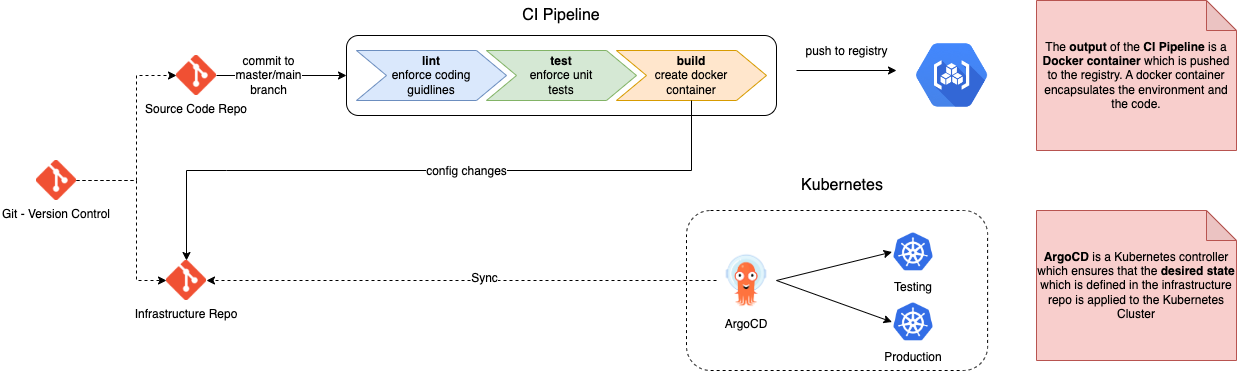

The diagram above was exported from draw.io. Its source (the exported page's mxGraphModel, read from the mxfile embedded in the PNG):
<mxGraphModel dx="2221" dy="783" grid="1" gridSize="10" guides="1" tooltips="1" connect="1" arrows="1" fold="1" page="1" pageScale="1" pageWidth="827" pageHeight="1169" math="0" shadow="0">
  <root>
    <mxCell id="0" />
    <mxCell id="1" parent="0" />
    <mxCell id="cwN5SWrOo2eoppt9iaft-16" value="" style="rounded=1;whiteSpace=wrap;html=1;fontSize=12;dashed=1;fillColor=none;" parent="1" vertex="1">
      <mxGeometry x="570" y="280" width="301.11" height="160" as="geometry" />
    </mxCell>
    <mxCell id="cwN5SWrOo2eoppt9iaft-10" value="" style="rounded=1;whiteSpace=wrap;html=1;" parent="1" vertex="1">
      <mxGeometry x="230" y="105" width="430" height="80" as="geometry" />
    </mxCell>
    <mxCell id="cwN5SWrOo2eoppt9iaft-1" value="Git - Version Control" style="shape=image;verticalLabelPosition=bottom;labelBackgroundColor=default;verticalAlign=top;aspect=fixed;imageAspect=0;image=https://git.unileoben.ac.at/uploads/-/system/project/avatar/68/Git-Icon-1788C.png;" parent="1" vertex="1">
      <mxGeometry x="-80" y="230" width="40" height="40" as="geometry" />
    </mxCell>
    <mxCell id="cwN5SWrOo2eoppt9iaft-5" value="&lt;b&gt;lint &lt;/b&gt;&lt;br&gt;enforce coding &lt;br&gt;guidlines" style="shape=step;perimeter=stepPerimeter;whiteSpace=wrap;html=1;fixedSize=1;size=30;fillColor=#dae8fc;strokeColor=#6c8ebf;" parent="1" vertex="1">
      <mxGeometry x="240" y="120" width="150" height="50" as="geometry" />
    </mxCell>
    <mxCell id="cwN5SWrOo2eoppt9iaft-6" value="&lt;b&gt;test&lt;/b&gt;&lt;br&gt;enforce unit &lt;br&gt;tests" style="shape=step;perimeter=stepPerimeter;whiteSpace=wrap;html=1;fixedSize=1;size=30;fillColor=#d5e8d4;strokeColor=#82b366;" parent="1" vertex="1">
      <mxGeometry x="370" y="120" width="150" height="50" as="geometry" />
    </mxCell>
    <mxCell id="cwN5SWrOo2eoppt9iaft-7" value="&lt;b&gt;build&lt;/b&gt;&lt;br&gt;create docker &lt;br&gt;container" style="shape=step;perimeter=stepPerimeter;whiteSpace=wrap;html=1;fixedSize=1;size=30;fillColor=#ffe6cc;strokeColor=#d79b00;" parent="1" vertex="1">
      <mxGeometry x="500" y="120" width="150" height="50" as="geometry" />
    </mxCell>
    <mxCell id="cwN5SWrOo2eoppt9iaft-8" value="" style="shape=image;verticalLabelPosition=bottom;labelBackgroundColor=default;verticalAlign=top;aspect=fixed;imageAspect=0;image=https://miro.medium.com/max/256/1*VIMgEPCE_6u3vF-dm8fnpg.png;" parent="1" vertex="1">
      <mxGeometry x="800" y="110" width="71.11" height="70" as="geometry" />
    </mxCell>
    <mxCell id="cwN5SWrOo2eoppt9iaft-11" value="&lt;font style=&quot;font-size: 16px;&quot;&gt;CI Pipeline&lt;/font&gt;" style="text;html=1;strokeColor=none;fillColor=none;align=center;verticalAlign=middle;whiteSpace=wrap;rounded=0;" parent="1" vertex="1">
      <mxGeometry x="352" y="70" width="186" height="30" as="geometry" />
    </mxCell>
    <mxCell id="cwN5SWrOo2eoppt9iaft-13" value="&lt;font style=&quot;font-size: 12px;&quot;&gt;push to registry&lt;/font&gt;" style="endArrow=classic;html=1;rounded=0;fontSize=16;" parent="1" edge="1">
      <mxGeometry y="20" width="50" height="50" relative="1" as="geometry">
        <mxPoint x="680" y="140" as="sourcePoint" />
        <mxPoint x="780" y="140" as="targetPoint" />
        <mxPoint as="offset" />
      </mxGeometry>
    </mxCell>
    <mxCell id="cwN5SWrOo2eoppt9iaft-15" value="ArgoCD" style="shape=image;verticalLabelPosition=bottom;labelBackgroundColor=default;verticalAlign=top;aspect=fixed;imageAspect=0;image=https://coralogix.com/wp-content/uploads/2021/06/Argo-CD-Version-Tags-1000X1000.png;" parent="1" vertex="1">
      <mxGeometry x="600" y="320" width="60" height="60" as="geometry" />
    </mxCell>
    <mxCell id="cwN5SWrOo2eoppt9iaft-19" value="Testing" style="shape=image;verticalLabelPosition=bottom;labelBackgroundColor=default;verticalAlign=top;aspect=fixed;imageAspect=0;image=https://kubernetes.io/images/favicon.png;" parent="1" vertex="1">
      <mxGeometry x="775.5" y="300" width="43" height="43" as="geometry" />
    </mxCell>
    <mxCell id="cwN5SWrOo2eoppt9iaft-20" value="Production" style="shape=image;verticalLabelPosition=bottom;labelBackgroundColor=default;verticalAlign=top;aspect=fixed;imageAspect=0;image=https://kubernetes.io/images/favicon.png;" parent="1" vertex="1">
      <mxGeometry x="775.5" y="370" width="43" height="43" as="geometry" />
    </mxCell>
    <mxCell id="cwN5SWrOo2eoppt9iaft-21" value="" style="endArrow=classic;html=1;rounded=0;fontSize=12;entryX=0;entryY=0.5;entryDx=0;entryDy=0;exitX=1;exitY=0.5;exitDx=0;exitDy=0;" parent="1" source="cwN5SWrOo2eoppt9iaft-15" target="cwN5SWrOo2eoppt9iaft-19" edge="1">
      <mxGeometry width="50" height="50" relative="1" as="geometry">
        <mxPoint x="670" y="390" as="sourcePoint" />
        <mxPoint x="720" y="340" as="targetPoint" />
      </mxGeometry>
    </mxCell>
    <mxCell id="cwN5SWrOo2eoppt9iaft-22" value="" style="endArrow=classic;html=1;rounded=0;fontSize=12;exitX=1;exitY=0.5;exitDx=0;exitDy=0;entryX=0;entryY=0.5;entryDx=0;entryDy=0;" parent="1" source="cwN5SWrOo2eoppt9iaft-15" target="cwN5SWrOo2eoppt9iaft-20" edge="1">
      <mxGeometry width="50" height="50" relative="1" as="geometry">
        <mxPoint x="710" y="420" as="sourcePoint" />
        <mxPoint x="760" y="370" as="targetPoint" />
      </mxGeometry>
    </mxCell>
    <mxCell id="cwN5SWrOo2eoppt9iaft-23" value="Source Code Repo" style="shape=image;verticalLabelPosition=bottom;labelBackgroundColor=default;verticalAlign=top;aspect=fixed;imageAspect=0;image=https://git.unileoben.ac.at/uploads/-/system/project/avatar/68/Git-Icon-1788C.png;" parent="1" vertex="1">
      <mxGeometry x="60" y="125" width="40" height="40" as="geometry" />
    </mxCell>
    <mxCell id="cwN5SWrOo2eoppt9iaft-24" value="Infrastructure Repo" style="shape=image;verticalLabelPosition=bottom;labelBackgroundColor=default;verticalAlign=top;aspect=fixed;imageAspect=0;image=https://git.unileoben.ac.at/uploads/-/system/project/avatar/68/Git-Icon-1788C.png;" parent="1" vertex="1">
      <mxGeometry x="50" y="330" width="40" height="40" as="geometry" />
    </mxCell>
    <mxCell id="cwN5SWrOo2eoppt9iaft-27" value="" style="endArrow=classic;html=1;rounded=0;fontSize=12;exitX=0;exitY=0.5;exitDx=0;exitDy=0;entryX=1;entryY=0.5;entryDx=0;entryDy=0;dashed=1;" parent="1" source="cwN5SWrOo2eoppt9iaft-15" target="cwN5SWrOo2eoppt9iaft-24" edge="1">
      <mxGeometry width="50" height="50" relative="1" as="geometry">
        <mxPoint x="360" y="390" as="sourcePoint" />
        <mxPoint x="410" y="340" as="targetPoint" />
      </mxGeometry>
    </mxCell>
    <mxCell id="cwN5SWrOo2eoppt9iaft-28" value="Sync" style="edgeLabel;html=1;align=center;verticalAlign=middle;resizable=0;points=[];fontSize=12;" parent="cwN5SWrOo2eoppt9iaft-27" vertex="1" connectable="0">
      <mxGeometry x="-0.0888" y="-3" relative="1" as="geometry">
        <mxPoint as="offset" />
      </mxGeometry>
    </mxCell>
    <mxCell id="cwN5SWrOo2eoppt9iaft-29" value="" style="endArrow=classic;html=1;rounded=0;fontSize=12;exitX=0.5;exitY=1;exitDx=0;exitDy=0;entryX=0.5;entryY=0;entryDx=0;entryDy=0;" parent="1" source="cwN5SWrOo2eoppt9iaft-7" target="cwN5SWrOo2eoppt9iaft-24" edge="1">
      <mxGeometry width="50" height="50" relative="1" as="geometry">
        <mxPoint x="350" y="300" as="sourcePoint" />
        <mxPoint x="400" y="250" as="targetPoint" />
        <Array as="points">
          <mxPoint x="575" y="240" />
          <mxPoint x="110" y="240" />
          <mxPoint x="70" y="240" />
        </Array>
      </mxGeometry>
    </mxCell>
    <mxCell id="cwN5SWrOo2eoppt9iaft-30" value="config changes" style="edgeLabel;html=1;align=center;verticalAlign=middle;resizable=0;points=[];fontSize=12;" parent="cwN5SWrOo2eoppt9iaft-29" vertex="1" connectable="0">
      <mxGeometry x="0.0629" y="-1" relative="1" as="geometry">
        <mxPoint x="57" y="1" as="offset" />
      </mxGeometry>
    </mxCell>
    <mxCell id="cwN5SWrOo2eoppt9iaft-31" value="" style="endArrow=classic;html=1;rounded=0;fontSize=12;exitX=1;exitY=0.5;exitDx=0;exitDy=0;entryX=0;entryY=0.5;entryDx=0;entryDy=0;" parent="1" source="cwN5SWrOo2eoppt9iaft-23" edge="1">
      <mxGeometry width="50" height="50" relative="1" as="geometry">
        <mxPoint x="140" y="145" as="sourcePoint" />
        <mxPoint x="230" y="145" as="targetPoint" />
      </mxGeometry>
    </mxCell>
    <mxCell id="cwN5SWrOo2eoppt9iaft-32" value="commit to &lt;br&gt;master/main &lt;br&gt;branch" style="edgeLabel;html=1;align=center;verticalAlign=middle;resizable=0;points=[];fontSize=12;" parent="cwN5SWrOo2eoppt9iaft-31" vertex="1" connectable="0">
      <mxGeometry x="-0.2029" y="1" relative="1" as="geometry">
        <mxPoint as="offset" />
      </mxGeometry>
    </mxCell>
    <mxCell id="cwN5SWrOo2eoppt9iaft-33" value="" style="endArrow=classic;html=1;rounded=0;dashed=1;fontSize=12;entryX=0;entryY=0.5;entryDx=0;entryDy=0;exitX=1;exitY=0.5;exitDx=0;exitDy=0;" parent="1" source="cwN5SWrOo2eoppt9iaft-1" target="cwN5SWrOo2eoppt9iaft-23" edge="1">
      <mxGeometry width="50" height="50" relative="1" as="geometry">
        <mxPoint x="-50" y="420" as="sourcePoint" />
        <mxPoint y="370" as="targetPoint" />
        <Array as="points">
          <mxPoint x="20" y="250" />
          <mxPoint x="20" y="145" />
        </Array>
      </mxGeometry>
    </mxCell>
    <mxCell id="cwN5SWrOo2eoppt9iaft-34" value="" style="endArrow=classic;html=1;rounded=0;fontSize=12;exitX=1;exitY=0.5;exitDx=0;exitDy=0;entryX=0;entryY=0.5;entryDx=0;entryDy=0;dashed=1;" parent="1" source="cwN5SWrOo2eoppt9iaft-1" target="cwN5SWrOo2eoppt9iaft-24" edge="1">
      <mxGeometry width="50" height="50" relative="1" as="geometry">
        <mxPoint x="-30" y="470" as="sourcePoint" />
        <mxPoint x="20" y="420" as="targetPoint" />
        <Array as="points">
          <mxPoint x="20" y="250" />
          <mxPoint x="20" y="350" />
        </Array>
      </mxGeometry>
    </mxCell>
    <mxCell id="cwN5SWrOo2eoppt9iaft-36" value="&lt;font style=&quot;font-size: 16px;&quot;&gt;Kubernetes&lt;/font&gt;" style="text;html=1;strokeColor=none;fillColor=none;align=center;verticalAlign=middle;whiteSpace=wrap;rounded=0;" parent="1" vertex="1">
      <mxGeometry x="632.5" y="240" width="186" height="30" as="geometry" />
    </mxCell>
    <mxCell id="cwN5SWrOo2eoppt9iaft-38" value="&lt;b&gt;ArgoCD &lt;/b&gt;is a Kubernetes controller which ensures that the &lt;b&gt;desired state&lt;/b&gt; which is defined in the infrastructure repo is applied to the Kubernetes Cluster" style="shape=note;whiteSpace=wrap;html=1;backgroundOutline=1;darkOpacity=0.05;fontSize=12;fillColor=#f8cecc;strokeColor=#b85450;" parent="1" vertex="1">
      <mxGeometry x="920" y="280" width="200" height="150" as="geometry" />
    </mxCell>
    <mxCell id="cwN5SWrOo2eoppt9iaft-39" value="The &lt;b&gt;output &lt;/b&gt;of the &lt;b&gt;CI Pipeline&lt;/b&gt; is a &lt;b&gt;Docker container&lt;/b&gt; which is pushed to the registry. A docker container encapsulates the environment and the code." style="shape=note;whiteSpace=wrap;html=1;backgroundOutline=1;darkOpacity=0.05;fontSize=12;fillColor=#f8cecc;strokeColor=#b85450;" parent="1" vertex="1">
      <mxGeometry x="920" y="70" width="200" height="150" as="geometry" />
    </mxCell>
  </root>
</mxGraphModel>